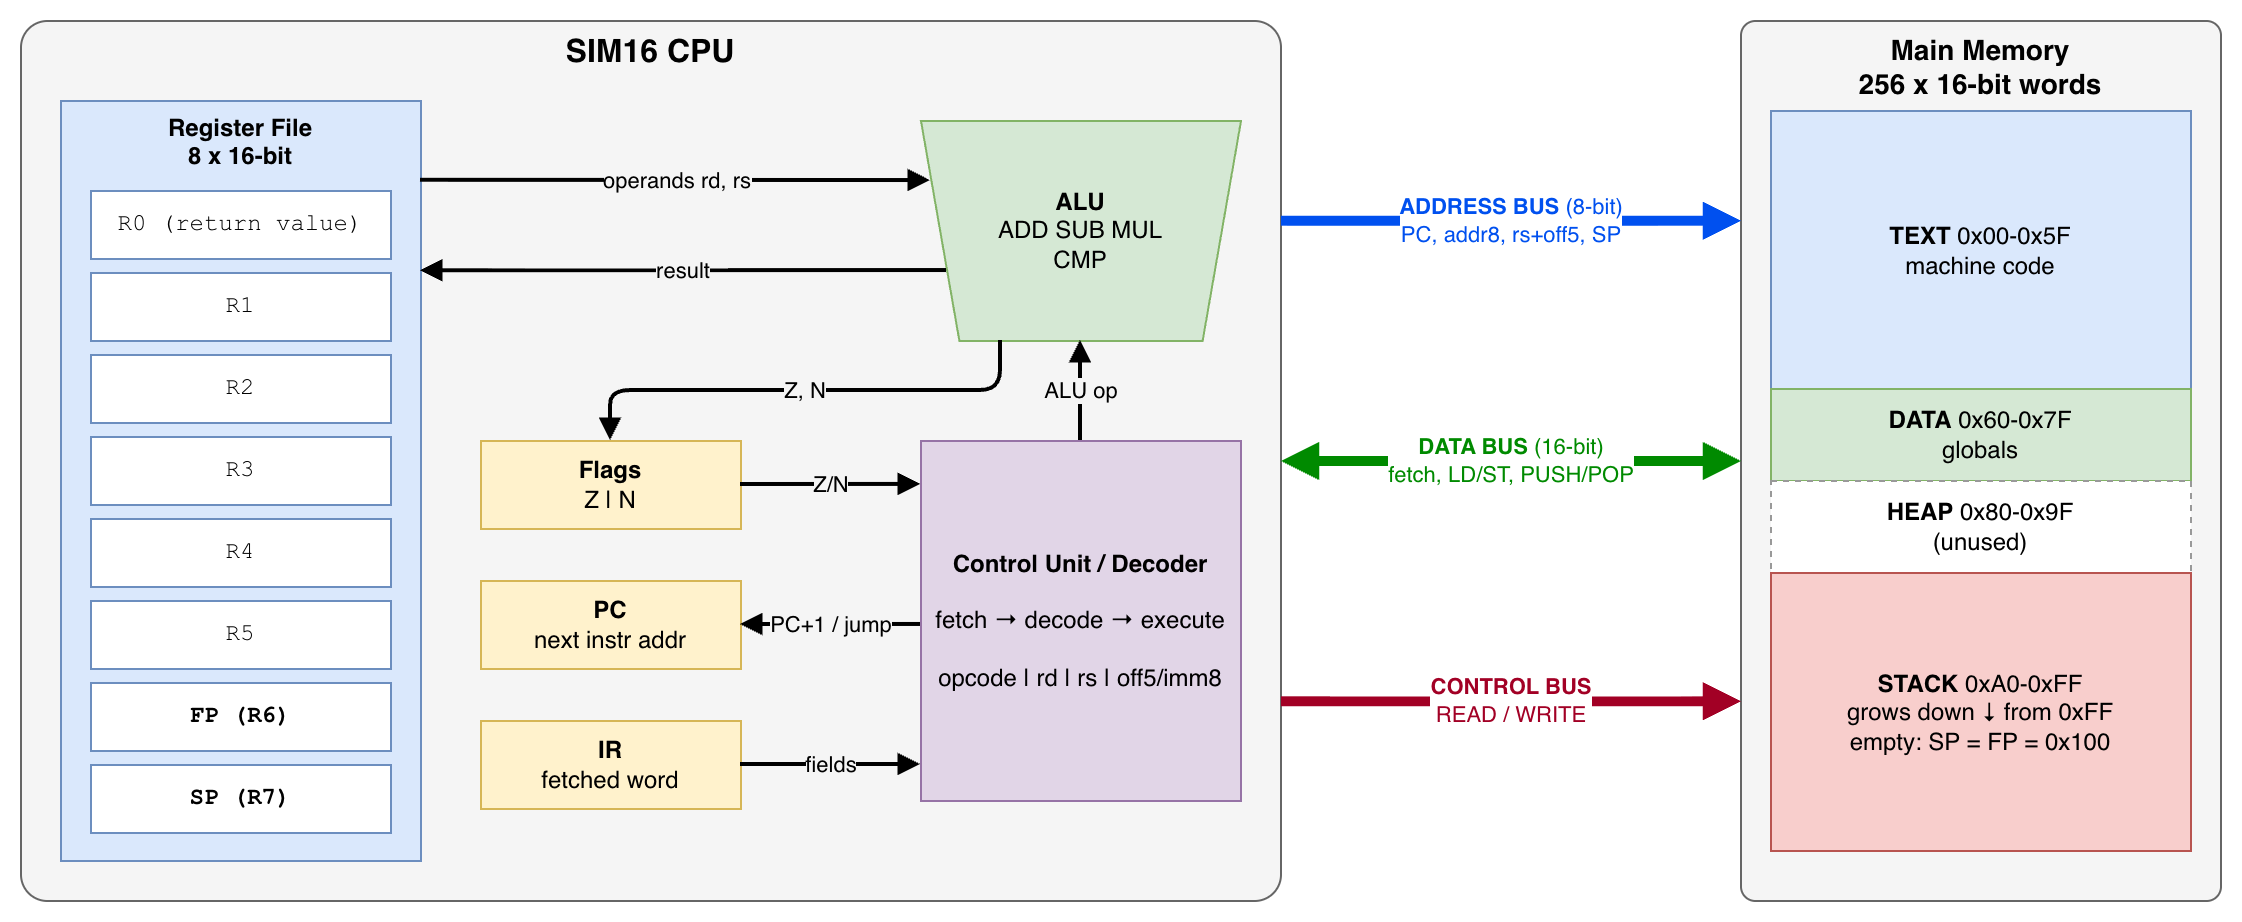

The diagram above was exported from draw.io. Its source (the exported page's mxGraphModel, read from the mxfile embedded in the PNG):
<mxGraphModel dx="1215" dy="667" grid="1" gridSize="10" guides="1" tooltips="1" connect="1" arrows="1" fold="1" page="1" pageScale="1" pageWidth="1150" pageHeight="500" math="0" shadow="0">
  <root>
    <mxCell id="0" />
    <mxCell id="1" parent="0" />
    <mxCell id="cpu" parent="1" style="rounded=1;arcSize=3;whiteSpace=wrap;html=1;verticalAlign=top;fontStyle=1;fontSize=16;fillColor=#f5f5f5;strokeColor=#666666;" value="SIM16 CPU" vertex="1">
      <mxGeometry height="440" width="630" x="20" y="20" as="geometry" />
    </mxCell>
    <mxCell id="regfile" parent="1" style="rounded=0;whiteSpace=wrap;html=1;verticalAlign=top;fontStyle=1;fillColor=#dae8fc;strokeColor=#6c8ebf;" value="Register File&lt;br&gt;8 x 16-bit" vertex="1">
      <mxGeometry height="380" width="180" x="40" y="60" as="geometry" />
    </mxCell>
    <mxCell id="r0" parent="1" style="rounded=0;whiteSpace=wrap;html=1;fillColor=#ffffff;strokeColor=#6c8ebf;fontFamily=Courier New;" value="R0  (return value)" vertex="1">
      <mxGeometry height="34" width="150" x="55" y="105" as="geometry" />
    </mxCell>
    <mxCell id="r1" parent="1" style="rounded=0;whiteSpace=wrap;html=1;fillColor=#ffffff;strokeColor=#6c8ebf;fontFamily=Courier New;" value="R1" vertex="1">
      <mxGeometry height="34" width="150" x="55" y="146" as="geometry" />
    </mxCell>
    <mxCell id="r2" parent="1" style="rounded=0;whiteSpace=wrap;html=1;fillColor=#ffffff;strokeColor=#6c8ebf;fontFamily=Courier New;" value="R2" vertex="1">
      <mxGeometry height="34" width="150" x="55" y="187" as="geometry" />
    </mxCell>
    <mxCell id="r3" parent="1" style="rounded=0;whiteSpace=wrap;html=1;fillColor=#ffffff;strokeColor=#6c8ebf;fontFamily=Courier New;" value="R3" vertex="1">
      <mxGeometry height="34" width="150" x="55" y="228" as="geometry" />
    </mxCell>
    <mxCell id="r4" parent="1" style="rounded=0;whiteSpace=wrap;html=1;fillColor=#ffffff;strokeColor=#6c8ebf;fontFamily=Courier New;" value="R4" vertex="1">
      <mxGeometry height="34" width="150" x="55" y="269" as="geometry" />
    </mxCell>
    <mxCell id="r5" parent="1" style="rounded=0;whiteSpace=wrap;html=1;fillColor=#ffffff;strokeColor=#6c8ebf;fontFamily=Courier New;" value="R5" vertex="1">
      <mxGeometry height="34" width="150" x="55" y="310" as="geometry" />
    </mxCell>
    <mxCell id="r6" parent="1" style="rounded=0;whiteSpace=wrap;html=1;fillColor=#ffffff;strokeColor=#6c8ebf;fontFamily=Courier New;fontStyle=1;" value="FP (R6)" vertex="1">
      <mxGeometry height="34" width="150" x="55" y="351" as="geometry" />
    </mxCell>
    <mxCell id="r7" parent="1" style="rounded=0;whiteSpace=wrap;html=1;fillColor=#ffffff;strokeColor=#6c8ebf;fontFamily=Courier New;fontStyle=1;" value="SP (R7)" vertex="1">
      <mxGeometry height="34" width="150" x="55" y="392" as="geometry" />
    </mxCell>
    <mxCell id="flags" parent="1" style="rounded=0;whiteSpace=wrap;html=1;fillColor=#fff2cc;strokeColor=#d6b656;" value="&lt;b&gt;Flags&lt;/b&gt;&lt;br&gt;Z | N" vertex="1">
      <mxGeometry height="44" width="130" x="250" y="230" as="geometry" />
    </mxCell>
    <mxCell id="pc" parent="1" style="rounded=0;whiteSpace=wrap;html=1;fillColor=#fff2cc;strokeColor=#d6b656;" value="&lt;b&gt;PC&lt;/b&gt;&lt;br&gt;next instr addr" vertex="1">
      <mxGeometry height="44" width="130" x="250" y="300" as="geometry" />
    </mxCell>
    <mxCell id="ir" parent="1" style="rounded=0;whiteSpace=wrap;html=1;fillColor=#fff2cc;strokeColor=#d6b656;" value="&lt;b&gt;IR&lt;/b&gt;&lt;br&gt;fetched word" vertex="1">
      <mxGeometry height="44" width="130" x="250" y="370" as="geometry" />
    </mxCell>
    <mxCell id="alu" parent="1" style="shape=trapezoid;perimeter=trapezoidPerimeter;size=0.12;flipV=1;whiteSpace=wrap;html=1;fillColor=#d5e8d4;strokeColor=#82b366;" value="&lt;b&gt;ALU&lt;/b&gt;&lt;br&gt;ADD SUB MUL&lt;br&gt;CMP" vertex="1">
      <mxGeometry height="110" width="160" x="470" y="70" as="geometry" />
    </mxCell>
    <mxCell id="cu" parent="1" style="rounded=0;whiteSpace=wrap;html=1;fillColor=#e1d5e7;strokeColor=#9673a6;" value="&lt;b&gt;Control Unit / Decoder&lt;/b&gt;&lt;br&gt;&lt;br&gt;fetch &amp;rarr; decode &amp;rarr; execute&lt;br&gt;&lt;br&gt;opcode | rd | rs | off5/imm8" vertex="1">
      <mxGeometry height="180" width="160" x="470" y="230" as="geometry" />
    </mxCell>
    <mxCell id="mem" parent="1" style="rounded=1;arcSize=3;whiteSpace=wrap;html=1;verticalAlign=top;fontStyle=1;fontSize=14;fillColor=#f5f5f5;strokeColor=#666666;" value="Main Memory&lt;br&gt;256 x 16-bit words" vertex="1">
      <mxGeometry height="440" width="240" x="880" y="20" as="geometry" />
    </mxCell>
    <mxCell id="text" parent="1" style="rounded=0;whiteSpace=wrap;html=1;fillColor=#dae8fc;strokeColor=#6c8ebf;" value="&lt;b&gt;TEXT&lt;/b&gt;  0x00-0x5F&lt;br&gt;machine code" vertex="1">
      <mxGeometry height="139" width="210" x="895" y="65" as="geometry" />
    </mxCell>
    <mxCell id="data" parent="1" style="rounded=0;whiteSpace=wrap;html=1;fillColor=#d5e8d4;strokeColor=#82b366;" value="&lt;b&gt;DATA&lt;/b&gt;  0x60-0x7F&lt;br&gt;globals" vertex="1">
      <mxGeometry height="46" width="210" x="895" y="204" as="geometry" />
    </mxCell>
    <mxCell id="heap" parent="1" style="rounded=0;whiteSpace=wrap;html=1;fillColor=#ffffff;strokeColor=#999999;dashed=1;" value="&lt;b&gt;HEAP&lt;/b&gt;  0x80-0x9F&lt;br&gt;(unused)" vertex="1">
      <mxGeometry height="46" width="210" x="895" y="250" as="geometry" />
    </mxCell>
    <mxCell id="stack" parent="1" style="rounded=0;whiteSpace=wrap;html=1;fillColor=#f8cecc;strokeColor=#b85450;" value="&lt;b&gt;STACK&lt;/b&gt;  0xA0-0xFF&lt;br&gt;grows down &amp;darr; from 0xFF&lt;br&gt;empty: SP = FP = 0x100" vertex="1">
      <mxGeometry height="139" width="210" x="895" y="296" as="geometry" />
    </mxCell>
    <mxCell id="e_operands" edge="1" parent="1" source="regfile" style="edgeStyle=none;html=1;endArrow=block;strokeWidth=2;labelBackgroundColor=#f5f5f5;exitX=1;exitY=0.105;exitDx=0;exitDy=0;exitPerimeter=0;entryX=0;entryY=0.727;entryDx=5;entryDy=0;entryPerimeter=0;" target="alu" value="operands rd, rs">
      <mxGeometry relative="1" as="geometry" />
    </mxCell>
    <mxCell id="e_result" edge="1" parent="1" source="alu" style="edgeStyle=none;html=1;endArrow=block;strokeWidth=2;labelBackgroundColor=#f5f5f5;exitX=0;exitY=0.318;exitDx=13;exitDy=0;exitPerimeter=0;entryX=1;entryY=0.224;entryDx=0;entryDy=0;entryPerimeter=0;" target="regfile" value="result">
      <mxGeometry relative="1" as="geometry" />
    </mxCell>
    <mxCell id="e_flags" edge="1" parent="1" source="alu" style="edgeStyle=none;html=1;endArrow=block;strokeWidth=2;labelBackgroundColor=#f5f5f5;exitX=0.25;exitY=0;exitDx=0;exitDy=0;exitPerimeter=0;entryX=0.5;entryY=0;entryDx=0;entryDy=0;entryPerimeter=0;" target="flags" value="Z, N">
      <mxGeometry relative="1" as="geometry">
        <Array as="points">
          <mxPoint x="510" y="205" />
          <mxPoint x="315" y="205" />
        </Array>
      </mxGeometry>
    </mxCell>
    <mxCell id="e_aluop" edge="1" parent="1" source="cu" style="edgeStyle=orthogonalEdgeStyle;html=1;endArrow=block;strokeWidth=2;labelBackgroundColor=#f5f5f5;exitX=0.5;exitY=0;exitDx=0;exitDy=0;entryX=0.5;entryY=1;entryDx=0;entryDy=0;" target="alu" value="ALU op">
      <mxGeometry relative="1" as="geometry" />
    </mxCell>
    <mxCell id="e_cond" edge="1" parent="1" source="flags" style="edgeStyle=orthogonalEdgeStyle;html=1;endArrow=block;strokeWidth=2;labelBackgroundColor=#f5f5f5;exitX=1;exitY=0.5;exitDx=0;exitDy=0;entryX=0;entryY=0.122;entryDx=0;entryDy=0;" target="cu" value="Z/N">
      <mxGeometry relative="1" as="geometry" />
    </mxCell>
    <mxCell id="e_pc" edge="1" parent="1" source="cu" style="edgeStyle=orthogonalEdgeStyle;html=1;endArrow=block;strokeWidth=2;labelBackgroundColor=#f5f5f5;exitX=0;exitY=0.511;exitDx=0;exitDy=0;entryX=1;entryY=0.5;entryDx=0;entryDy=0;" target="pc" value="PC+1 / jump">
      <mxGeometry relative="1" as="geometry" />
    </mxCell>
    <mxCell id="e_ir" edge="1" parent="1" source="ir" style="edgeStyle=orthogonalEdgeStyle;html=1;endArrow=block;strokeWidth=2;labelBackgroundColor=#f5f5f5;exitX=1;exitY=0.5;exitDx=0;exitDy=0;entryX=0;entryY=0.9;entryDx=0;entryDy=0;" target="cu" value="fields">
      <mxGeometry relative="1" as="geometry" />
    </mxCell>
    <mxCell id="bus_addr" edge="1" parent="1" source="cpu" style="edgeStyle=orthogonalEdgeStyle;html=1;endArrow=block;endFill=1;strokeWidth=5;strokeColor=#0050ef;fontColor=#0050ef;labelBackgroundColor=#ffffff;exitX=1;exitY=0.227;exitDx=0;exitDy=0;entryX=0;entryY=0.227;entryDx=0;entryDy=0;" target="mem" value="&lt;b&gt;ADDRESS BUS&lt;/b&gt; (8-bit)&lt;br&gt;PC, addr8, rs+off5, SP">
      <mxGeometry relative="1" as="geometry" />
    </mxCell>
    <mxCell id="bus_data" edge="1" parent="1" source="cpu" style="edgeStyle=orthogonalEdgeStyle;html=1;startArrow=block;startFill=1;endArrow=block;endFill=1;strokeWidth=5;strokeColor=#008a00;fontColor=#008a00;labelBackgroundColor=#ffffff;exitX=1;exitY=0.5;exitDx=0;exitDy=0;entryX=0;entryY=0.5;entryDx=0;entryDy=0;" target="mem" value="&lt;b&gt;DATA BUS&lt;/b&gt; (16-bit)&lt;br&gt;fetch, LD/ST, PUSH/POP">
      <mxGeometry relative="1" as="geometry" />
    </mxCell>
    <mxCell id="bus_ctrl" edge="1" parent="1" source="cpu" style="edgeStyle=orthogonalEdgeStyle;html=1;endArrow=block;endFill=1;strokeWidth=5;strokeColor=#a20025;fontColor=#a20025;labelBackgroundColor=#ffffff;exitX=1;exitY=0.773;exitDx=0;exitDy=0;entryX=0;entryY=0.773;entryDx=0;entryDy=0;" target="mem" value="&lt;b&gt;CONTROL BUS&lt;/b&gt;&lt;br&gt;READ / WRITE">
      <mxGeometry relative="1" as="geometry" />
    </mxCell>
  </root>
</mxGraphModel>